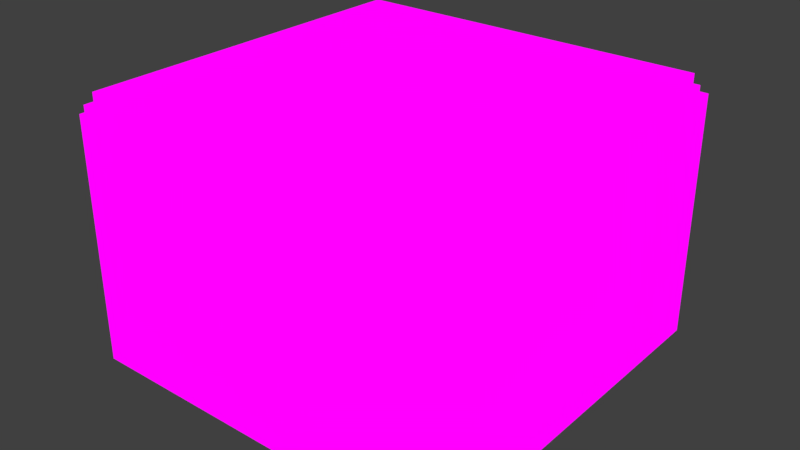 # Source: test_skybox.blend  (saved by Blender 2.77.0; exported with 4.5.12 LTS)
import bpy
from mathutils import Matrix  # noqa: F401  (used for matrix-valued properties, if any)

bpy.ops.wm.read_factory_settings(use_empty=True)
scene = bpy.context.scene
scene.name = 'Scene'

# ---- collections
col_collection_1 = bpy.data.collections.new('Collection 1'); scene.collection.children.link(col_collection_1)
col_pbr_spheres = bpy.data.collections.new('pbr-spheres')  # instanced only; not linked into the scene
col_material_orb_doom = bpy.data.collections.new('material-orb-doom')  # instanced only; not linked into the scene

# ---- images (referenced by path relative to the original .blend; pixels are not part of the script)
import os
ASSET_DIR = os.environ.get("B2B_ASSET_DIR", "")  # directory of the original .blend (textures are referenced by path, not embedded)
HERE = os.path.dirname(os.path.abspath(__file__))  # packed textures are extracted next to this script under _unpacked/

def load_image(name, relpath, width, height, colorspace="sRGB"):
    """Load a texture the original file referenced (path relative to the .blend, or extracted next to this script)."""
    p = next((c for c in (os.path.join(HERE, relpath), os.path.join(ASSET_DIR, relpath)) if relpath and os.path.exists(c)), "")
    if p:
        img = bpy.data.images.load(p, check_existing=True)
        img.name = name
    else:  # same state as the original file: an image datablock whose file is absent (Cycles renders it pink)
        img = bpy.data.images.new(name, width, height)
        img.source = "FILE"
        img.filepath = "//" + (relpath or name)
    img.colorspace_settings.name = colorspace
    return img
img_testmap_1_latlong_jpg = load_image('testmap_1_latlong.jpg', 'testmap_1_latlong.jpg', 1024, 1024, 'sRGB')

# ---- materials (node trees are filled in below, after node groups)
mat_textures_rbdoomtest_ibltest1 = bpy.data.materials.new('textures/rbdoomtest/ibltest1')
mat_textures_rbdoomtest_ibltest1.alpha_threshold = 0.0
mat_textures_rbdoomtest_ibltest1.roughness = 0.5
mat_textures_base_wall_lfwall27b = bpy.data.materials.new('textures/base_wall/lfwall27b')
mat_textures_base_wall_lfwall27b.alpha_threshold = 0.0
mat_textures_base_wall_lfwall27b.roughness = 0.5

# ---- material node trees
mat_textures_rbdoomtest_ibltest1.use_nodes = True; mat_textures_rbdoomtest_ibltest1.node_tree.nodes.clear()
_N = mat_textures_rbdoomtest_ibltest1.node_tree.nodes; _L = mat_textures_rbdoomtest_ibltest1.node_tree.links
n0 = _N.new('ShaderNodeOutputMaterial'); n0.name = 'Material Output'; n0.location = (300, 300)
n1 = _N.new('ShaderNodeEmission'); n1.name = 'Emission'; n1.location = (10, 300)
n2 = _N.new('ShaderNodeTexEnvironment'); n2.name = 'Environment Texture'; n2.location = (-160, 315)
n2.width = 140
n2.image = img_testmap_1_latlong_jpg
n3 = _N.new('ShaderNodeMapping'); n3.name = 'Mapping'; n3.location = (-531, 321)
n3.inputs[2].default_value = (0.0, 0.0, -1.571)
n4 = _N.new('ShaderNodeTexCoord'); n4.name = 'Texture Coordinate.001'; n4.location = (-736, 317)
_L.new(n1.outputs[0], n0.inputs[0])
_L.new(n2.outputs[0], n1.inputs[0])
_L.new(n3.outputs[0], n2.inputs[0])
_L.new(n4.outputs[4], n3.inputs[0])
n0.is_active_output = True

# ---- world
world_world = bpy.data.worlds.new('World'); scene.world = world_world
world_world.color = (0.05088, 0.05088, 0.05088)
world_world.use_sun_shadow = False
world_world.sun_shadow_jitter_overblur = 0.0
world_world.cycles.sampling_method = 'MANUAL'

# ---- lights
light_light_5 = bpy.data.lights.new('light_5', 'POINT')
light_light_5.color = (0.8, 0.8, 0.8)
light_light_5.transmission_factor = 0.0
light_light_5.energy = 1.0
light_light_5.shadow_buffer_clip_start = 0.5
light_light_5.shadow_soft_size = 0.1
light_light_5.shadow_maximum_resolution = 0.006
light_light_5.use_absolute_resolution = True
light_light_4 = bpy.data.lights.new('light_4', 'POINT')
light_light_4.color = (0.8, 0.8, 0.8)
light_light_4.transmission_factor = 0.0
light_light_4.energy = 1.0
light_light_4.shadow_buffer_clip_start = 0.5
light_light_4.shadow_soft_size = 0.1
light_light_4.shadow_maximum_resolution = 0.006
light_light_4.use_absolute_resolution = True
light_light_3 = bpy.data.lights.new('light_3', 'POINT')
light_light_3.color = (0.8, 0.8, 0.8)
light_light_3.transmission_factor = 0.0
light_light_3.energy = 1.0
light_light_3.shadow_buffer_clip_start = 0.5
light_light_3.shadow_soft_size = 0.1
light_light_3.shadow_maximum_resolution = 0.006
light_light_3.use_absolute_resolution = True
light_light_2 = bpy.data.lights.new('light_2', 'POINT')
light_light_2.color = (0.8, 0.8, 0.8)
light_light_2.transmission_factor = 0.0
light_light_2.energy = 1.0
light_light_2.shadow_buffer_clip_start = 0.5
light_light_2.shadow_soft_size = 0.1
light_light_2.shadow_maximum_resolution = 0.006
light_light_2.use_absolute_resolution = True

# ---- meshes
me_worldspawn_prim5 = bpy.data.meshes.new('worldspawn.prim5')
me_worldspawn_prim5.from_pydata([(-192.0, -128.0, 0.0), (-208.0, -128.0, 0.0), (-208.0, 256.0, 0.0), (-192.0, 256.0, 0.0), (-208.0, -128.0, 256.0), (-192.0, -128.0, 256.0), (-192.0, 256.0, 256.0), (-208.0, 256.0, 256.0), (-208.0, -128.0, 0.0), (-192.0, -128.0, 0.0), (-192.0, -128.0, 256.0), (-208.0, -128.0, 256.0), (-192.0, -128.0, 0.0), (-192.0, 256.0, 0.0), (-192.0, 256.0, 256.0), (-192.0, -128.0, 256.0), (-192.0, 256.0, 0.0), (-208.0, 256.0, 0.0), (-208.0, 256.0, 256.0), (-192.0, 256.0, 256.0), (-208.0, 256.0, 0.0), (-208.0, -128.0, 0.0), (-208.0, -128.0, 256.0), (-208.0, 256.0, 256.0)], [], [(0, 1, 2, 3), (4, 5, 6, 7), (8, 9, 10, 11), (12, 13, 14, 15), (16, 17, 18, 19), (20, 21, 22, 23)])
_uv = me_worldspawn_prim5.uv_layers.new(name='UVMap')
_uv.uv.foreach_set('vector', [-1.0, -2.0, -1.0, -2.125, 2.0, -2.125, 2.0, -2.0, -1.0, 4.125, -1.0, 4.0, 2.0, 4.0, 2.0, 4.125, -3.125, 1.0, -3.0, 1.0, -3.0, 3.0, -3.125, 3.0, -1.0, 1.0, 2.0, 1.0, 2.0, 3.0, -1.0, 3.0, 3.0, 1.0, 3.125, 1.0, 3.125, 3.0, 3.0, 3.0, -2.0, 1.0, 0.9995, 1.0, 0.9995, 3.0, -2.0, 3.0])
me_worldspawn_prim5.materials.append(mat_textures_rbdoomtest_ibltest1)
me_worldspawn_prim5.use_remesh_preserve_volume = False
me_worldspawn_prim5.use_remesh_preserve_attributes = False
me_worldspawn_prim5.use_mirror_vertex_groups = False
me_worldspawn_prim5.update()
me_worldspawn_prim4 = bpy.data.meshes.new('worldspawn.prim4')
me_worldspawn_prim4.from_pydata([(208.0, -128.0, 0.0), (192.0, -128.0, 0.0), (192.0, 256.0, 0.0), (208.0, 256.0, 0.0), (192.0, -128.0, 256.0), (208.0, -128.0, 256.0), (208.0, 256.0, 256.0), (192.0, 256.0, 256.0), (192.0, -128.0, 0.0), (208.0, -128.0, 0.0), (208.0, -128.0, 256.0), (192.0, -128.0, 256.0), (208.0, -128.0, 0.0), (208.0, 256.0, 0.0), (208.0, 256.0, 256.0), (208.0, -128.0, 256.0), (208.0, 256.0, 0.0), (192.0, 256.0, 0.0), (192.0, 256.0, 256.0), (208.0, 256.0, 256.0), (192.0, 256.0, 0.0), (192.0, -128.0, 0.0), (192.0, -128.0, 256.0), (192.0, 256.0, 256.0)], [], [(0, 1, 2, 3), (4, 5, 6, 7), (8, 9, 10, 11), (12, 13, 14, 15), (16, 17, 18, 19), (20, 21, 22, 23)])
_uv = me_worldspawn_prim4.uv_layers.new(name='UVMap')
_uv.uv.foreach_set('vector', [-1.0, -2.375, -1.0, -2.5, 2.0, -2.5, 2.0, -2.375, -1.0, 4.5, -1.0, 4.375, 2.0, 4.375, 2.0, 4.5, -3.5, 1.0, -3.375, 1.0, -3.375, 3.0, -3.5, 3.0, -1.0, 1.0, 2.0, 1.0, 2.0, 3.0, -1.0, 3.0, 3.375, 1.0, 3.5, 1.0, 3.5, 3.0, 3.375, 3.0, -1.999, 1.0, 1.0, 1.0, 1.0, 3.0, -1.999, 3.0])
me_worldspawn_prim4.materials.append(mat_textures_rbdoomtest_ibltest1)
me_worldspawn_prim4.use_remesh_preserve_volume = False
me_worldspawn_prim4.use_remesh_preserve_attributes = False
me_worldspawn_prim4.use_mirror_vertex_groups = False
me_worldspawn_prim4.update()
me_worldspawn_prim3 = bpy.data.meshes.new('worldspawn.prim3')
me_worldspawn_prim3.from_pydata([(192.0, -144.0, 0.0), (-192.0, -144.0, 0.0), (-192.0, -128.0, 0.0), (192.0, -128.0, 0.0), (-192.0, -128.0, 256.0), (-192.0, -144.0, 256.0), (192.0, -144.0, 256.0), (192.0, -128.0, 256.0), (-192.0, -128.0, 0.0), (-192.0, -144.0, 0.0), (-192.0, -144.0, 256.0), (-192.0, -128.0, 256.0), (-192.0, -144.0, 0.0), (192.0, -144.0, 0.0), (192.0, -144.0, 256.0), (-192.0, -144.0, 256.0), (192.0, -144.0, 0.0), (192.0, -128.0, 0.0), (192.0, -128.0, 256.0), (192.0, -144.0, 256.0), (192.0, -128.0, 0.0), (-192.0, -128.0, 0.0), (-192.0, -128.0, 256.0), (192.0, -128.0, 256.0)], [], [(0, 1, 2, 3), (4, 5, 6, 7), (8, 9, 10, 11), (12, 13, 14, 15), (16, 17, 18, 19), (20, 21, 22, 23)])
_uv = me_worldspawn_prim3.uv_layers.new(name='UVMap')
_uv.uv.foreach_set('vector', [2.0, -2.375, -1.0, -2.373, -1.0, -2.498, 2.0, -2.5, -0.9995, 4.498, -0.9995, 4.373, 2.0, 4.375, 2.0, 4.5, -3.5, 1.0, -3.375, 1.0, -3.375, 3.0, -3.5, 3.0, -1.0, 1.0, 2.0, 1.0, 2.0, 3.0, -1.0, 3.0, 3.375, 1.0, 3.5, 1.0, 3.5, 3.0, 3.375, 3.0, -2.0, 1.0, 1.0, 1.0, 1.0, 3.0, -2.0, 3.0])
me_worldspawn_prim3.materials.append(mat_textures_rbdoomtest_ibltest1)
me_worldspawn_prim3.use_remesh_preserve_volume = False
me_worldspawn_prim3.use_remesh_preserve_attributes = False
me_worldspawn_prim3.use_mirror_vertex_groups = False
me_worldspawn_prim3.update()
me_worldspawn_prim2 = bpy.data.meshes.new('worldspawn.prim2')
me_worldspawn_prim2.from_pydata([(192.0, 256.0, 0.0), (-192.0, 256.0, 0.0), (-192.0, 272.0, 0.0), (192.0, 272.0, 0.0), (-192.0, 272.0, 256.0), (-192.0, 256.0, 256.0), (192.0, 256.0, 256.0), (192.0, 272.0, 256.0), (-192.0, 272.0, 0.0), (-192.0, 256.0, 0.0), (-192.0, 256.0, 256.0), (-192.0, 272.0, 256.0), (-192.0, 256.0, 0.0), (192.0, 256.0, 0.0), (192.0, 256.0, 256.0), (-192.0, 256.0, 256.0), (192.0, 256.0, 0.0), (192.0, 272.0, 0.0), (192.0, 272.0, 256.0), (192.0, 256.0, 256.0), (192.0, 272.0, 0.0), (-192.0, 272.0, 0.0), (-192.0, 272.0, 256.0), (192.0, 272.0, 256.0)], [], [(0, 1, 2, 3), (4, 5, 6, 7), (8, 9, 10, 11), (12, 13, 14, 15), (16, 17, 18, 19), (20, 21, 22, 23)])
_uv = me_worldspawn_prim2.uv_layers.new(name='UVMap')
_uv.uv.foreach_set('vector', [2.0, -2.0, -0.9995, -2.0, -0.9995, -2.125, 2.0, -2.125, -0.9995, 4.123, -0.9995, 3.998, 2.0, 4.0, 2.0, 4.125, -3.125, 1.0, -3.0, 1.0, -3.0, 3.0, -3.125, 3.0, -1.0, 1.0, 1.999, 1.0, 1.999, 3.0, -1.0, 3.0, 3.0, 1.0, 3.125, 1.0, 3.125, 3.0, 3.0, 3.0, -2.0, 1.0, 1.0, 1.0, 1.0, 3.0, -2.0, 3.0])
me_worldspawn_prim2.materials.append(mat_textures_rbdoomtest_ibltest1)
me_worldspawn_prim2.use_remesh_preserve_volume = False
me_worldspawn_prim2.use_remesh_preserve_attributes = False
me_worldspawn_prim2.use_mirror_vertex_groups = False
me_worldspawn_prim2.update()
me_worldspawn_prim1 = bpy.data.meshes.new('worldspawn.prim1')
me_worldspawn_prim1.from_pydata([(192.0, -128.0, -16.0), (-192.0, -128.0, -16.0), (-192.0, 256.0, -16.0), (192.0, 256.0, -16.0), (-192.0, 256.0, 0.0), (-192.0, -128.0, 0.0), (192.0, -128.0, 0.0), (192.0, 256.0, 0.0), (-192.0, 256.0, -16.0), (-192.0, -128.0, -16.0), (-192.0, -128.0, 0.0), (-192.0, 256.0, 0.0), (-192.0, -128.0, -16.0), (192.0, -128.0, -16.0), (192.0, -128.0, 0.0), (-192.0, -128.0, 0.0), (192.0, -128.0, -16.0), (192.0, 256.0, -16.0), (192.0, 256.0, 0.0), (192.0, -128.0, 0.0), (192.0, 256.0, -16.0), (-192.0, 256.0, -16.0), (-192.0, 256.0, 0.0), (192.0, 256.0, 0.0)], [], [(0, 1, 2, 3), (4, 5, 6, 7), (8, 9, 10, 11), (12, 13, 14, 15), (16, 17, 18, 19), (20, 21, 22, 23)])
_uv = me_worldspawn_prim1.uv_layers.new(name='UVMap')
_uv.uv.foreach_set('vector', [-2.0, 4.0, -2.0, -2.0, 4.0, -2.0, 4.0, 4.0, 4.0, 4.0, -2.0, 4.0, -2.0, -2.0, 4.0, -2.0, -4.0, 0.75, 1.999, 0.75, 1.999, 1.0, -4.0, 1.0, -3.0, 0.75, 3.0, 0.75, 3.0, 1.0, -3.0, 1.0, -2.0, 0.75, 4.0, 0.75, 4.0, 1.0, -2.0, 1.0, -3.0, 0.75, 2.998, 0.75, 2.998, 1.0, -3.0, 1.0])
me_worldspawn_prim1.materials.append(mat_textures_base_wall_lfwall27b)
me_worldspawn_prim1.use_remesh_preserve_volume = False
me_worldspawn_prim1.use_remesh_preserve_attributes = False
me_worldspawn_prim1.use_mirror_vertex_groups = False
me_worldspawn_prim1.update()
me_worldspawn_prim0 = bpy.data.meshes.new('worldspawn.prim0')
me_worldspawn_prim0.from_pydata([(192.0, -128.0, 256.0), (-192.0, -128.0, 256.0), (-192.0, 256.0, 256.0), (192.0, 256.0, 256.0), (-192.0, 256.0, 272.0), (-192.0, -128.0, 272.0), (192.0, -128.0, 272.0), (192.0, 256.0, 272.0), (-192.0, 256.0, 256.0), (-192.0, -128.0, 256.0), (-192.0, -128.0, 272.0), (-192.0, 256.0, 272.0), (-192.0, -128.0, 256.0), (192.0, -128.0, 256.0), (192.0, -128.0, 272.0), (-192.0, -128.0, 272.0), (192.0, -128.0, 256.0), (192.0, 256.0, 256.0), (192.0, 256.0, 272.0), (192.0, -128.0, 272.0), (192.0, 256.0, 256.0), (-192.0, 256.0, 256.0), (-192.0, 256.0, 272.0), (192.0, 256.0, 272.0)], [], [(0, 1, 2, 3), (4, 5, 6, 7), (8, 9, 10, 11), (12, 13, 14, 15), (16, 17, 18, 19), (20, 21, 22, 23)])
_uv = me_worldspawn_prim0.uv_layers.new(name='UVMap')
_uv.uv.foreach_set('vector', [-2.0, 3.998, -2.0, -2.0, 4.0, -2.0, 4.0, 3.998, 4.0, 3.998, -2.0, 3.998, -2.0, -2.0, 4.0, -2.0, -4.0, 5.0, 1.999, 5.0, 1.999, 5.25, -4.0, 5.25, -3.0, 5.0, 3.0, 5.0, 3.0, 5.25, -3.0, 5.25, -2.0, 5.0, 4.0, 5.0, 4.0, 5.25, -2.0, 5.25, -3.0, 5.0, 2.998, 5.0, 2.998, 5.25, -3.0, 5.25])
me_worldspawn_prim0.materials.append(mat_textures_rbdoomtest_ibltest1)
me_worldspawn_prim0.use_remesh_preserve_volume = False
me_worldspawn_prim0.use_remesh_preserve_attributes = False
me_worldspawn_prim0.use_mirror_vertex_groups = False
me_worldspawn_prim0.update()

# ---- objects
ob_pbr_spheres_1 = bpy.data.objects.new('pbr_spheres_1', None)
ob_material_orb_1 = bpy.data.objects.new('material_orb_1', None)
ob_light_5 = bpy.data.objects.new('light_5', light_light_5)
ob_light_4 = bpy.data.objects.new('light_4', light_light_4)
ob_light_3 = bpy.data.objects.new('light_3', light_light_3)
ob_light_2 = bpy.data.objects.new('light_2', light_light_2)
ob_info_player_start_1 = bpy.data.objects.new('info_player_start_1', None)
ob_worldspawn = bpy.data.objects.new('worldspawn', None)
ob_worldspawn_prim5 = bpy.data.objects.new('worldspawn.prim5', me_worldspawn_prim5)
ob_worldspawn_prim4 = bpy.data.objects.new('worldspawn.prim4', me_worldspawn_prim4)
ob_worldspawn_prim3 = bpy.data.objects.new('worldspawn.prim3', me_worldspawn_prim3)
ob_worldspawn_prim2 = bpy.data.objects.new('worldspawn.prim2', me_worldspawn_prim2)
ob_worldspawn_prim1 = bpy.data.objects.new('worldspawn.prim1', me_worldspawn_prim1)
ob_worldspawn_prim0 = bpy.data.objects.new('worldspawn.prim0', me_worldspawn_prim0)

# ---- transforms, parenting, visibility, modifiers, constraints
ob_pbr_spheres_1.location = (0.0, 163.8, 0.0)
ob_pbr_spheres_1.empty_image_offset = (0.0, 0.0)
ob_pbr_spheres_1.show_instancer_for_render = False
ob_pbr_spheres_1.instance_type = 'COLLECTION'
ob_pbr_spheres_1.lineart.crease_threshold = 0.0
ob_material_orb_1.location = (0.0, 0.0, 0.0)
ob_material_orb_1.empty_image_offset = (0.0, 0.0)
ob_material_orb_1.show_instancer_for_render = False
ob_material_orb_1.instance_type = 'COLLECTION'
ob_material_orb_1.lineart.crease_threshold = 0.0
ob_light_5.location = (128.0, -64.0, 128.0)
ob_light_5.show_name = True
ob_light_5.lineart.crease_threshold = 0.0
ob_light_4.location = (-128.0, -64.0, 128.0)
ob_light_4.show_name = True
ob_light_4.lineart.crease_threshold = 0.0
ob_light_3.location = (128.0, 192.0, 128.0)
ob_light_3.show_name = True
ob_light_3.lineart.crease_threshold = 0.0
ob_light_2.location = (-128.0, 192.0, 128.0)
ob_light_2.show_name = True
ob_light_2.lineart.crease_threshold = 0.0
ob_info_player_start_1.location = (128.0, 64.0, 0.0)
ob_info_player_start_1.empty_image_offset = (0.0, 0.0)
ob_info_player_start_1.show_name = True
ob_info_player_start_1.lineart.crease_threshold = 0.0
ob_worldspawn.location = (0.0, 0.0, 0.0)
ob_worldspawn.empty_image_offset = (0.0, 0.0)
ob_worldspawn.show_name = True
ob_worldspawn.lineart.crease_threshold = 0.0
ob_worldspawn_prim5.parent = ob_worldspawn
ob_worldspawn_prim5.location = (0.0, 0.0, 0.0)
ob_worldspawn_prim5.show_name = True
ob_worldspawn_prim5.lineart.crease_threshold = 0.0
ob_worldspawn_prim4.parent = ob_worldspawn
ob_worldspawn_prim4.location = (0.0, 0.0, 0.0)
ob_worldspawn_prim4.show_name = True
ob_worldspawn_prim4.lineart.crease_threshold = 0.0
ob_worldspawn_prim3.parent = ob_worldspawn
ob_worldspawn_prim3.location = (0.0, 0.0, 0.0)
ob_worldspawn_prim3.show_name = True
ob_worldspawn_prim3.lineart.crease_threshold = 0.0
ob_worldspawn_prim2.parent = ob_worldspawn
ob_worldspawn_prim2.location = (0.0, 0.0, 0.0)
ob_worldspawn_prim2.show_name = True
ob_worldspawn_prim2.lineart.crease_threshold = 0.0
ob_worldspawn_prim1.parent = ob_worldspawn
ob_worldspawn_prim1.location = (0.0, 0.0, 0.0)
ob_worldspawn_prim1.show_name = True
ob_worldspawn_prim1.lineart.crease_threshold = 0.0
ob_worldspawn_prim0.parent = ob_worldspawn
ob_worldspawn_prim0.location = (0.0, 0.0, 0.0)
ob_worldspawn_prim0.show_name = True
ob_worldspawn_prim0.lineart.crease_threshold = 0.0
ob_pbr_spheres_1.instance_collection = col_pbr_spheres
ob_material_orb_1.instance_collection = col_material_orb_doom

# ---- collection membership
col_collection_1.objects.link(ob_pbr_spheres_1)
col_collection_1.objects.link(ob_material_orb_1)
col_collection_1.objects.link(ob_light_5)
col_collection_1.objects.link(ob_light_4)
col_collection_1.objects.link(ob_light_3)
col_collection_1.objects.link(ob_light_2)
col_collection_1.objects.link(ob_info_player_start_1)
col_collection_1.objects.link(ob_worldspawn)
col_collection_1.objects.link(ob_worldspawn_prim5)
col_collection_1.objects.link(ob_worldspawn_prim4)
col_collection_1.objects.link(ob_worldspawn_prim3)
col_collection_1.objects.link(ob_worldspawn_prim2)
col_collection_1.objects.link(ob_worldspawn_prim1)
col_collection_1.objects.link(ob_worldspawn_prim0)

# ---- scene / render settings (as saved in the file)
scene.frame_start = 1; scene.frame_end = 250; scene.frame_set(1)
scene.render.engine = 'CYCLES'
scene.render.resolution_percentage = 50
scene.render.dither_intensity = 0.0
scene.cycles.use_denoising = False
scene.cycles.samples = 128
scene.cycles.sampling_pattern = 'TABULATED_SOBOL'
scene.cycles.light_sampling_threshold = 0.0
scene.cycles.use_adaptive_sampling = False
scene.cycles.use_light_tree = False
scene.cycles.blur_glossy = 0.0
scene.cycles.sample_clamp_indirect = 0.0
scene.view_settings.view_transform = 'Standard'
bpy.context.view_layer.update()

# ---- added for rendering (the .blend has no active camera): camera
cam_auto = bpy.data.cameras.new('AutoCamera')
cam_auto.lens = 50.0
cam_auto.sensor_width = 36.0
cam_auto.clip_end = 10636.0
ob_auto_camera = bpy.data.objects.new('AutoCamera', cam_auto)
scene.collection.objects.link(ob_auto_camera)
ob_auto_camera.location = (606.044, -663.253, 612.835)
ob_auto_camera.rotation_euler = (1.09748, -7.21219e-08, 0.694738)
scene.camera = ob_auto_camera
bpy.context.view_layer.update()
